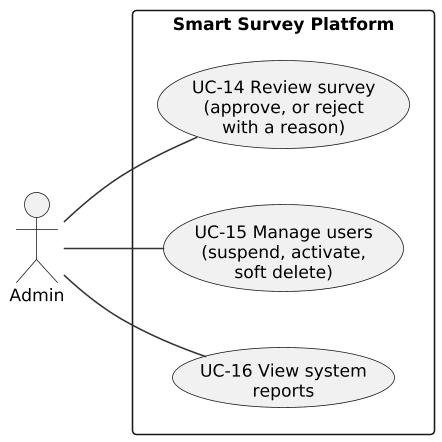

The diagram above was rendered by PlantUML. Its source (embedded in the PNG):
@startuml
!include style.iuml
left to right direction
skinparam packageStyle rectangle
actor Admin
rectangle "Smart Survey Platform" {
  usecase "UC-14 Review survey\n(approve, or reject\nwith a reason)" as UC14
  usecase "UC-15 Manage users\n(suspend, activate,\nsoft delete)" as UC15
  usecase "UC-16 View system\nreports" as UC16
}
Admin -- UC14
Admin -- UC15
Admin -- UC16
@enduml